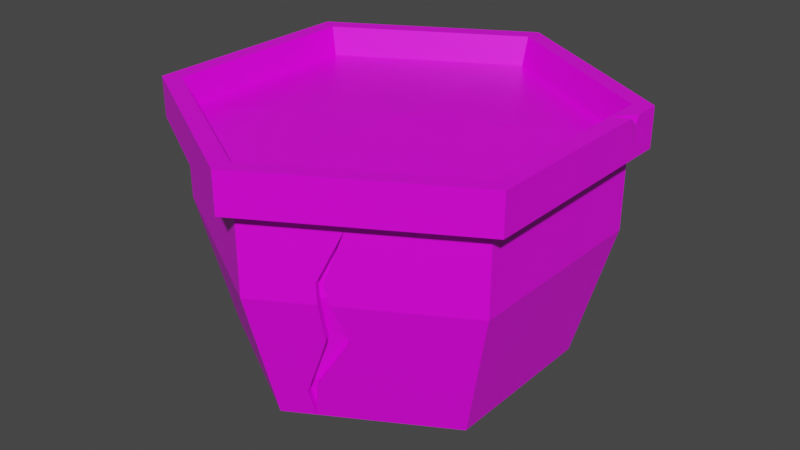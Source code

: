 # Source: pots.blend  (saved by Blender 2.92.15; exported with 4.5.12 LTS)
import bpy
from mathutils import Matrix  # noqa: F401  (used for matrix-valued properties, if any)

bpy.ops.wm.read_factory_settings(use_empty=True)
scene = bpy.context.scene
scene.name = 'Scene'

# ---- collections
col_collection = bpy.data.collections.new('Collection'); scene.collection.children.link(col_collection)

# ---- images (referenced by path relative to the original .blend; pixels are not part of the script)
import os
ASSET_DIR = os.environ.get("B2B_ASSET_DIR", "")  # directory of the original .blend (textures are referenced by path, not embedded)
HERE = os.path.dirname(os.path.abspath(__file__))  # packed textures are extracted next to this script under _unpacked/

def load_image(name, relpath, width, height, colorspace="sRGB"):
    """Load a texture the original file referenced (path relative to the .blend, or extracted next to this script)."""
    p = next((c for c in (os.path.join(HERE, relpath), os.path.join(ASSET_DIR, relpath)) if relpath and os.path.exists(c)), "")
    if p:
        img = bpy.data.images.load(p, check_existing=True)
        img.name = name
    else:  # same state as the original file: an image datablock whose file is absent (Cycles renders it pink)
        img = bpy.data.images.new(name, width, height)
        img.source = "FILE"
        img.filepath = "//" + (relpath or name)
    img.colorspace_settings.name = colorspace
    return img
img_colors_png = load_image('colors.png', 'colors.png', 1024, 1024, 'sRGB')

# ---- materials (node trees are filled in below, after node groups)
mat_material = bpy.data.materials.new('Material')
mat_material.alpha_threshold = 0.0
mat_material.use_transparent_shadow = False
mat_material.line_color = (0.0, 0.0, 0.0, 1.0)

# ---- material node trees
mat_material.use_nodes = True; mat_material.node_tree.nodes.clear()
_N = mat_material.node_tree.nodes; _L = mat_material.node_tree.links
n0 = _N.new('ShaderNodeOutputMaterial'); n0.name = 'Material Output'; n0.location = (300, 300)
n1 = _N.new('ShaderNodeBsdfPrincipled'); n1.name = 'Principled BSDF'; n1.location = (10, 300)
n1.distribution = 'GGX'
n1.subsurface_method = 'BURLEY'
n1.inputs[2].default_value = 0.4
n1.inputs[3].default_value = 1.45
n1.inputs[27].default_value = (0.0, 0.0, 0.0, 1.0)
n1.inputs[28].default_value = 1.0
n2 = _N.new('ShaderNodeTexImage'); n2.name = 'Image Texture'; n2.location = (-350, 163)
n2.image = img_colors_png
_L.new(n1.outputs[0], n0.inputs[0])
_L.new(n2.outputs[0], n1.inputs[0])
n0.is_active_output = True

# ---- world
world_world = bpy.data.worlds.new('World'); scene.world = world_world
world_world.use_nodes = True; world_world.node_tree.nodes.clear()
_N = world_world.node_tree.nodes; _L = world_world.node_tree.links
n0 = _N.new('ShaderNodeOutputWorld'); n0.name = 'World Output'; n0.location = (300, 300)
n1 = _N.new('ShaderNodeBackground'); n1.name = 'Background'; n1.location = (10, 300)
n1.inputs[0].default_value = (0.05088, 0.05088, 0.05088, 1.0)
_L.new(n1.outputs[0], n0.inputs[0])
n0.is_active_output = True
world_world.color = (0.05088, 0.05088, 0.05088)
world_world.use_sun_shadow = False
world_world.sun_shadow_jitter_overblur = 0.0

# ---- meshes
me_cylinder = bpy.data.meshes.new('Cylinder')
me_cylinder.from_pydata([(-3.151e-09, 0.09657, -0.0001006), (0.08363, 0.04828, -0.0001006), (0.08363, -0.04828, -0.0001006), (-1.159e-08, -0.09657, -0.0001006), (-0.08363, -0.04828, -0.0001006), (-0.08363, 0.04828, -0.0001006), (-1.85e-09, 0.1228, 0.01023), (-4.967e-10, 0.15, 0.1088), (-4.967e-10, 0.15, 0.1692), (0.1299, 0.075, 0.1692), (0.1299, 0.075, 0.1088), (0.1063, 0.06138, 0.01023), (0.1299, -0.075, 0.1692), (0.1299, -0.075, 0.1088), (0.1063, -0.06138, 0.01023), (-1.361e-08, -0.15, 0.1692), (-1.361e-08, -0.15, 0.1088), (-1.258e-08, -0.1228, 0.01023), (-0.1299, -0.075, 0.1692), (-0.1299, -0.075, 0.1088), (-0.1063, -0.06138, 0.01023), (-0.1299, 0.075, 0.1692), (-0.1299, 0.075, 0.1088), (-0.1063, 0.06138, 0.01023), (-1.112e-09, 0.1641, 0.1692), (-1.484e-08, -0.1641, 0.1692), (0.1421, -0.08203, 0.1988), (-1.484e-08, -0.1641, 0.1988), (-0.1421, -0.08203, 0.1988), (0.1421, 0.08203, 0.1988), (0.1421, -0.08203, 0.1692), (-0.1421, 0.08203, 0.1692), (-0.1421, -0.08203, 0.1692), (-1.112e-09, 0.1641, 0.1988), (0.1421, 0.08203, 0.1692), (-0.1421, 0.08203, 0.1988), (0.1299, 0.075, 0.1988), (-4.967e-10, 0.15, 0.1988), (-4.967e-10, 0.15, 0.1692), (0.1299, -0.075, 0.1988), (-1.361e-08, -0.15, 0.1988), (-0.1299, -0.075, 0.1988), (-0.1299, 0.075, 0.1988), (0.1299, 0.075, 0.1692), (0.1299, -0.075, 0.1692), (-1.361e-08, -0.15, 0.1692), (-0.1299, -0.075, 0.1692), (-0.1299, 0.075, 0.1692), (0.1299, 0.075, 0.1988), (-4.967e-10, 0.15, 0.1988), (0.1299, -0.075, 0.1988), (-1.361e-08, -0.15, 0.1988), (-0.1299, -0.075, 0.1988), (-0.1299, 0.075, 0.1988), (0.1414, 0.0609, 0.1918), (0.1414, 0.0609, 0.1918), (0.1414, 0.0609, 0.1918), (0.1414, 0.0609, 0.1918), (0.1414, 0.0609, 0.1918), (0.1421, 0.08203, 0.1811), (0.1421, 0.06192, 0.1988), (0.1421, 0.05253, 0.1988), (0.1421, 0.05818, 0.1782), (0.1299, 0.0479, 0.1988), (0.04829, -0.1221, 0.1088), (0.04134, -0.1261, 0.1088), (0.02118, -0.1105, 0.01023), (0.05667, -0.1173, 0.1609), (0.04068, -0.1265, 0.1238), (0.04449, -0.1243, 0.1231), (0.03991, -0.1187, 0.07889), (0.02055, -0.117, 0.03222), (0.0266, -0.1149, 0.03725), (0.05314, -0.1111, 0.07894), (0.04465, -0.1158, 0.1097), (0.0377, -0.1198, 0.1097), (0.05303, -0.111, 0.1618), (0.03704, -0.1202, 0.1246), (0.04085, -0.118, 0.1239), (0.03627, -0.1124, 0.07975), (0.01691, -0.1107, 0.03308), (0.01754, -0.1042, 0.01109), (0.02296, -0.1086, 0.03811), (0.0495, -0.1048, 0.0798), (0.1421, 0.08203, 0.1811), (0.1421, 0.06192, 0.1988), (0.1421, 0.05253, 0.1988), (0.1421, 0.05818, 0.1782), (0.1299, 0.0479, 0.1988), (0.1414, 0.0609, 0.1918), (0.1414, 0.0609, 0.1918), (0.1414, 0.0609, 0.1918), (0.1414, 0.0609, 0.1918), (0.1414, 0.0609, 0.1918), (0.0001922, 0.0002173, 0.1823), (-0.1246, 0.07196, 0.1779), (-0.1246, -0.07195, 0.1779), (3.064e-06, -0.1439, 0.1779), (0.1246, -0.07195, 0.1779), (3.077e-06, 0.1439, 0.1779), (0.1246, 0.07196, 0.1779)], [], [(21, 18, 46, 47), (53, 49, 37, 42), (18, 15, 45, 46), (15, 12, 44, 45), (12, 9, 43, 44), (9, 8, 38, 43), (0, 1, 2, 3, 4, 5), (5, 23, 6, 0), (23, 22, 7, 6), (22, 21, 8, 7), (4, 20, 23, 5), (20, 19, 22, 23), (19, 18, 21, 22), (3, 17, 20, 4), (17, 16, 19, 20), (16, 15, 18, 19), (2, 14, 66, 17, 3), (14, 13, 64, 73, 72, 66), (13, 12, 15, 16, 65, 68, 67, 69, 64), (1, 11, 14, 2), (11, 10, 13, 14), (10, 9, 12, 13), (0, 6, 11, 1), (6, 7, 10, 11), (7, 8, 9, 10), (31, 35, 33, 24), (32, 28, 35, 31), (25, 27, 28, 32), (30, 26, 27, 25), (34, 59, 62, 61, 26, 30), (24, 33, 29, 59, 34), (52, 53, 42, 41), (8, 21, 47, 38), (51, 52, 41, 40), (49, 48, 36, 37), (50, 51, 40, 39), (48, 50, 39, 63, 36), (43, 38, 24, 34), (39, 40, 27, 26), (47, 46, 32, 31), (42, 37, 33, 35), (44, 43, 34, 30), (36, 63, 60, 29), (37, 36, 29, 33), (46, 45, 25, 32), (40, 41, 28, 27), (45, 44, 30, 25), (41, 42, 35, 28), (38, 47, 31, 24), (49, 53, 95, 99), (51, 50, 98, 97), (48, 49, 99, 100), (53, 52, 96, 95), (50, 48, 100, 98), (52, 51, 97, 96), (54, 58, 56, 55), (60, 59, 29), (55, 57, 54), (61, 63, 39, 26), (61, 62, 87, 86), (63, 61, 86, 88), (56, 58, 92, 89), (59, 60, 85, 84), (60, 63, 88, 85), (73, 64, 74, 83), (66, 71, 70, 65, 16, 17), (64, 69, 78, 74), (74, 78, 76, 77, 75), (75, 79, 80, 81, 82, 83, 74), (71, 66, 81, 80), (69, 67, 76, 78), (67, 68, 77, 76), (66, 72, 82, 81), (65, 70, 79, 75), (68, 65, 75, 77), (72, 73, 83, 82), (70, 71, 80, 79), (90, 89, 84, 85), (92, 91, 86, 87), (89, 92, 87, 84), (93, 90, 85, 88), (91, 93, 88, 86), (57, 55, 90, 93), (55, 56, 89, 90), (62, 59, 84, 87), (54, 57, 93, 91), (58, 54, 91, 92), (94, 99, 95), (94, 95, 96), (94, 96, 97), (94, 97, 98), (94, 98, 100), (94, 100, 99)])
_uv = me_cylinder.uv_layers.new(name='UVMap')
_uv.uv.foreach_set('vector', [0.2702, 0.4063, 0.2702, 0.4063, 0.2702, 0.4063, 0.2702, 0.4063, 0.2702, 0.4063, 0.2702, 0.4063, 0.2702, 0.4063, 0.2702, 0.4063, 0.2702, 0.4063, 0.2702, 0.4063, 0.2702, 0.4063, 0.2702, 0.4063, 0.2702, 0.4063, 0.2702, 0.4063, 0.2702, 0.4063, 0.2702, 0.4063, 0.2702, 0.4063, 0.2702, 0.4063, 0.2702, 0.4063, 0.2702, 0.4063, 0.2702, 0.4063, 0.2702, 0.4063, 0.2702, 0.4063, 0.2702, 0.4063, 0.2702, 0.4063, 0.2702, 0.4063, 0.2702, 0.4063, 0.2702, 0.4063, 0.2702, 0.4063, 0.2702, 0.4063, 0.2702, 0.4063, 0.2702, 0.4063, 0.2702, 0.4063, 0.2702, 0.4063, 0.2702, 0.4063, 0.2702, 0.4063, 0.2702, 0.4063, 0.2702, 0.4063, 0.2702, 0.4063, 0.2702, 0.4063, 0.2702, 0.4063, 0.2702, 0.4063, 0.2702, 0.4063, 0.2702, 0.4063, 0.2702, 0.4063, 0.2702, 0.4063, 0.2702, 0.4063, 0.2702, 0.4063, 0.2702, 0.4063, 0.2702, 0.4063, 0.2702, 0.4063, 0.2702, 0.4063, 0.2702, 0.4063, 0.2702, 0.4063, 0.2702, 0.4063, 0.2702, 0.4063, 0.2702, 0.4063, 0.2702, 0.4063, 0.2702, 0.4063, 0.2702, 0.4063, 0.2702, 0.4063, 0.2702, 0.4063, 0.2702, 0.4063, 0.2702, 0.4063, 0.2702, 0.4063, 0.2702, 0.4063, 0.2702, 0.4063, 0.2702, 0.4063, 0.2702, 0.4063, 0.2702, 0.4063, 0.2702, 0.4063, 0.2702, 0.4063, 0.2702, 0.4063, 0.2702, 0.4063, 0.2702, 0.4063, 0.2702, 0.4063, 0.2702, 0.4063, 0.2702, 0.4063, 0.2702, 0.4063, 0.2702, 0.4063, 0.2702, 0.4063, 0.2702, 0.4063, 0.2702, 0.4063, 0.2702, 0.4063, 0.2702, 0.4063, 0.2702, 0.4063, 0.2702, 0.4063, 0.2702, 0.4063, 0.2702, 0.4063, 0.2702, 0.4063, 0.2702, 0.4063, 0.2702, 0.4063, 0.2702, 0.4063, 0.2702, 0.4063, 0.2702, 0.4063, 0.2702, 0.4063, 0.2702, 0.4063, 0.2702, 0.4063, 0.2702, 0.4063, 0.2702, 0.4063, 0.2702, 0.4063, 0.2702, 0.4063, 0.2702, 0.4063, 0.2702, 0.4063, 0.2702, 0.4063, 0.2702, 0.4063, 0.2702, 0.4063, 0.2702, 0.4063, 0.2702, 0.4063, 0.2702, 0.4063, 0.2702, 0.4063, 0.2702, 0.4063, 0.2702, 0.4063, 0.2702, 0.4063, 0.2702, 0.4063, 0.2702, 0.4063, 0.2702, 0.4063, 0.2702, 0.4063, 0.2702, 0.4063, 0.2702, 0.4063, 0.2702, 0.4063, 0.2702, 0.4063, 0.2702, 0.4063, 0.2702, 0.4063, 0.2702, 0.4063, 0.2702, 0.4063, 0.2702, 0.4063, 0.2702, 0.4063, 0.2702, 0.4063, 0.2702, 0.4063, 0.2702, 0.4063, 0.2702, 0.4063, 0.2702, 0.4063, 0.2702, 0.4063, 0.2702, 0.4063, 0.2702, 0.4063, 0.2702, 0.4063, 0.2702, 0.4063, 0.2702, 0.4063, 0.2702, 0.4063, 0.2702, 0.4063, 0.2702, 0.4063, 0.2702, 0.4063, 0.2702, 0.4063, 0.2702, 0.4063, 0.2702, 0.4063, 0.2702, 0.4063, 0.2702, 0.4063, 0.2702, 0.4063, 0.2702, 0.4063, 0.2702, 0.4063, 0.2702, 0.4063, 0.2702, 0.4063, 0.2702, 0.4063, 0.2702, 0.4063, 0.2702, 0.4063, 0.2702, 0.4063, 0.2702, 0.4063, 0.2702, 0.4063, 0.2702, 0.4063, 0.2702, 0.4063, 0.2702, 0.4063, 0.2702, 0.4063, 0.2702, 0.4063, 0.2702, 0.4063, 0.2702, 0.4063, 0.2702, 0.4063, 0.2702, 0.4063, 0.2702, 0.4063, 0.2702, 0.4063, 0.2702, 0.4063, 0.2702, 0.4063, 0.2702, 0.4063, 0.2702, 0.4063, 0.2702, 0.4063, 0.2702, 0.4063, 0.2702, 0.4063, 0.2702, 0.4063, 0.2702, 0.4063, 0.2702, 0.4063, 0.2702, 0.4063, 0.2702, 0.4063, 0.2702, 0.4063, 0.2702, 0.4063, 0.2702, 0.4063, 0.2702, 0.4063, 0.2702, 0.4063, 0.2702, 0.4063, 0.2702, 0.4063, 0.2702, 0.4063, 0.2702, 0.4063, 0.2702, 0.4063, 0.2702, 0.4063, 0.2702, 0.4063, 0.2702, 0.4063, 0.2702, 0.4063, 0.2702, 0.4063, 0.2702, 0.4063, 0.2702, 0.4063, 0.2702, 0.4063, 0.2702, 0.4063, 0.2702, 0.4063, 0.2702, 0.4063, 0.2702, 0.4063, 0.2702, 0.4063, 0.2702, 0.4063, 0.2702, 0.4063, 0.2702, 0.4063, 0.2702, 0.4063, 0.2702, 0.4063, 0.2702, 0.4063, 0.2702, 0.4063, 0.2702, 0.4063, 0.2702, 0.4063, 0.2702, 0.4063, 0.2702, 0.4063, 0.2702, 0.4063, 0.2702, 0.4063, 0.2702, 0.4063, 0.2702, 0.4063, 0.2702, 0.4063, 0.2702, 0.4063, 0.2702, 0.4063, 0.2702, 0.4063, 0.2702, 0.4063, 0.2702, 0.4063, 0.2702, 0.4063, 0.2702, 0.4063, 0.2702, 0.4063, 0.2702, 0.4063, 0.2702, 0.4063, 0.2702, 0.4063, 0.2702, 0.4063, 0.2702, 0.4063, 0.2702, 0.4063, 0.2702, 0.4063, 0.2702, 0.4063, 0.2702, 0.4063, 0.2702, 0.4063, 0.2702, 0.4063, 0.2702, 0.4063, 0.2702, 0.4063, 0.2702, 0.4063, 0.2702, 0.4063, 0.2702, 0.4063, 0.2702, 0.4063, 0.2702, 0.4063, 0.2702, 0.4063, 0.2702, 0.4063, 0.2702, 0.4063, 0.2702, 0.4063, 0.2702, 0.4063, 0.2702, 0.4063, 0.2702, 0.4063, 0.2702, 0.4063, 0.2702, 0.4063, 0.2702, 0.4063, 0.2702, 0.4063, 0.2702, 0.4063, 0.2702, 0.4063, 0.2702, 0.4063, 0.2702, 0.4063, 0.2702, 0.4063, 0.2702, 0.4063, 0.2702, 0.4063, 0.2702, 0.4063, 0.2702, 0.4063, 0.2702, 0.4063, 0.2702, 0.4063, 0.2702, 0.4063, 0.2702, 0.4063, 0.2702, 0.4063, 0.2702, 0.4063, 0.2702, 0.4063, 0.2702, 0.4063, 0.2702, 0.4063, 0.2702, 0.4063, 0.2702, 0.4063, 0.2702, 0.4063, 0.2702, 0.4063, 0.2702, 0.4063, 0.2702, 0.4063, 0.2596, 0.4532, 0.2596, 0.4532, 0.2596, 0.4532, 0.2596, 0.4532, 0.2596, 0.4532, 0.2596, 0.4532, 0.2596, 0.4532, 0.2596, 0.4532, 0.2596, 0.4532, 0.2596, 0.4532, 0.2596, 0.4532, 0.2596, 0.4532, 0.2702, 0.4063, 0.2702, 0.4063, 0.2702, 0.4063, 0.2702, 0.4063, 0.2702, 0.4063, 0.2702, 0.4063, 0.2702, 0.4063, 0.2702, 0.4063, 0.2702, 0.4063, 0.2702, 0.4063, 0.2702, 0.4063, 0.2702, 0.4063, 0.2702, 0.4063, 0.2702, 0.4063, 0.2702, 0.4063, 0.2702, 0.4063, 0.2702, 0.4063, 0.2702, 0.4063, 0.2702, 0.4063, 0.2702, 0.4063, 0.2702, 0.4063, 0.2702, 0.4063, 0.2702, 0.4063, 0.2702, 0.4063, 0.2702, 0.4063, 0.2702, 0.4063, 0.2702, 0.4063, 0.2702, 0.4063, 0.2702, 0.4063, 0.2702, 0.4063, 0.2702, 0.4063, 0.2702, 0.4063, 0.2571, 0.3438, 0.2571, 0.3438, 0.2571, 0.3438, 0.2571, 0.3438, 0.2571, 0.3438, 0.2571, 0.3438, 0.2571, 0.3438, 0.2571, 0.3438, 0.2571, 0.3438, 0.2571, 0.3438, 0.2571, 0.3438, 0.2571, 0.3438, 0.2571, 0.3438, 0.2571, 0.3438, 0.2571, 0.3438, 0.2571, 0.3438, 0.2571, 0.3438, 0.2571, 0.3438, 0.2571, 0.3438, 0.2571, 0.3438, 0.2702, 0.4063, 0.2702, 0.4063, 0.2702, 0.4063, 0.2702, 0.4063, 0.2702, 0.4063, 0.2702, 0.4063, 0.2702, 0.4063, 0.2702, 0.4063, 0.2702, 0.4063, 0.2702, 0.4063, 0.2702, 0.4063, 0.2702, 0.4063, 0.2702, 0.4063, 0.2702, 0.4063, 0.2702, 0.4063, 0.2702, 0.4063, 0.2702, 0.4063, 0.2702, 0.4063, 0.2702, 0.4063, 0.2702, 0.4063, 0.09929, 0.4457, 0.09929, 0.4457, 0.09929, 0.4457, 0.09929, 0.4457, 0.09929, 0.4457, 0.09929, 0.4457, 0.09929, 0.4457, 0.09929, 0.4457, 0.09929, 0.4457, 0.09929, 0.4457, 0.09929, 0.4457, 0.09929, 0.4457, 0.09929, 0.4457, 0.09929, 0.4457, 0.09929, 0.4457, 0.09929, 0.4457, 0.09929, 0.4457, 0.09929, 0.4457])
me_cylinder.materials.append(mat_material)
me_cylinder.use_remesh_fix_poles = True
me_cylinder.use_remesh_preserve_attributes = False
me_cylinder.use_mirror_vertex_groups = False
me_cylinder.update()

# ---- objects
ob_pot1 = bpy.data.objects.new('Pot1', me_cylinder)

# ---- transforms, parenting, visibility, modifiers, constraints
ob_pot1.location = (0.0, 0.0, 0.0)
ob_pot1.lineart.crease_threshold = 0.0

# ---- collection membership
col_collection.objects.link(ob_pot1)

# ---- scene / render settings (as saved in the file)
scene.frame_start = 1; scene.frame_end = 250; scene.frame_set(1)
scene.render.engine = 'BLENDER_EEVEE_NEXT'
scene.cycles.use_denoising = False
scene.cycles.samples = 128
scene.cycles.sampling_pattern = 'TABULATED_SOBOL'
scene.cycles.use_adaptive_sampling = False
scene.cycles.use_light_tree = False
scene.view_settings.view_transform = 'Filmic'
bpy.context.view_layer.update()

# ---- added for rendering (the .blend has no active camera and no usable light): camera, sun
cam_auto = bpy.data.cameras.new('AutoCamera')
cam_auto.lens = 50.0
cam_auto.sensor_width = 36.0
cam_auto.clip_end = 1000.0
ob_auto_camera = bpy.data.objects.new('AutoCamera', cam_auto)
scene.collection.objects.link(ob_auto_camera)
ob_auto_camera.location = (0.441723, -0.530068, 0.452705)
ob_auto_camera.rotation_euler = (1.09748, -7.21219e-08, 0.694738)
scene.camera = ob_auto_camera
light_auto_sun = bpy.data.lights.new('AutoSun', 'SUN')
light_auto_sun.energy = 3.0
light_auto_sun.angle = 0.0523599
ob_auto_sun = bpy.data.objects.new('AutoSun', light_auto_sun)
scene.collection.objects.link(ob_auto_sun)
ob_auto_sun.rotation_euler = (0.872665, 0.174533, 0.523599)
bpy.context.view_layer.update()
